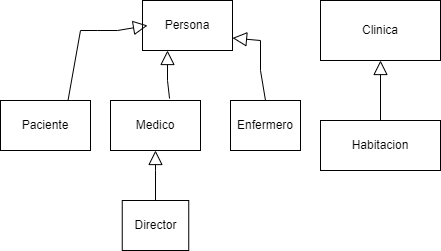

The diagram above was exported from draw.io. Its source (the exported page's mxGraphModel, read from the mxfile embedded in the PNG):
<mxGraphModel dx="880" dy="456" grid="1" gridSize="10" guides="1" tooltips="1" connect="1" arrows="1" fold="1" page="1" pageScale="1" pageWidth="827" pageHeight="1169" math="0" shadow="0">
  <root>
    <mxCell id="0" />
    <mxCell id="1" parent="0" />
    <mxCell id="ki381yHXqh_orxDvS9za-1" value="Persona" style="rounded=0;whiteSpace=wrap;html=1;" vertex="1" parent="1">
      <mxGeometry x="302" y="130" width="90" height="50" as="geometry" />
    </mxCell>
    <mxCell id="ki381yHXqh_orxDvS9za-2" value="" style="edgeStyle=none;html=1;endSize=12;endArrow=block;endFill=0;rounded=0;startArrow=none;entryX=0;entryY=0.5;entryDx=0;entryDy=0;exitX=0.75;exitY=0;exitDx=0;exitDy=0;" edge="1" parent="1" source="ki381yHXqh_orxDvS9za-8">
      <mxGeometry width="160" relative="1" as="geometry">
        <mxPoint x="172" y="230" as="sourcePoint" />
        <mxPoint x="307" y="155" as="targetPoint" />
        <Array as="points">
          <mxPoint x="240" y="160" />
          <mxPoint x="257" y="160" />
          <mxPoint x="277" y="160" />
        </Array>
      </mxGeometry>
    </mxCell>
    <mxCell id="ki381yHXqh_orxDvS9za-5" value="Medico" style="rounded=0;whiteSpace=wrap;html=1;" vertex="1" parent="1">
      <mxGeometry x="270" y="230" width="90" height="50" as="geometry" />
    </mxCell>
    <mxCell id="ki381yHXqh_orxDvS9za-6" value="Enfermero" style="rounded=0;whiteSpace=wrap;html=1;" vertex="1" parent="1">
      <mxGeometry x="390" y="230" width="70" height="50" as="geometry" />
    </mxCell>
    <mxCell id="ki381yHXqh_orxDvS9za-7" value="Director" style="rounded=0;whiteSpace=wrap;html=1;" vertex="1" parent="1">
      <mxGeometry x="281.75" y="330" width="66.5" height="50" as="geometry" />
    </mxCell>
    <mxCell id="ki381yHXqh_orxDvS9za-9" value="Habitacion" style="rounded=0;whiteSpace=wrap;html=1;" vertex="1" parent="1">
      <mxGeometry x="480" y="250" width="120" height="50" as="geometry" />
    </mxCell>
    <mxCell id="ki381yHXqh_orxDvS9za-10" value="Clinica" style="rounded=0;whiteSpace=wrap;html=1;" vertex="1" parent="1">
      <mxGeometry x="480" y="130" width="120" height="60" as="geometry" />
    </mxCell>
    <mxCell id="ki381yHXqh_orxDvS9za-8" value="Paciente" style="rounded=0;whiteSpace=wrap;html=1;" vertex="1" parent="1">
      <mxGeometry x="160" y="230" width="90" height="50" as="geometry" />
    </mxCell>
    <mxCell id="ki381yHXqh_orxDvS9za-12" value="" style="edgeStyle=none;html=1;endSize=12;endArrow=block;endFill=0;rounded=0;exitX=0.656;exitY=-0.04;exitDx=0;exitDy=0;exitPerimeter=0;" edge="1" parent="1" source="ki381yHXqh_orxDvS9za-5">
      <mxGeometry width="160" relative="1" as="geometry">
        <mxPoint x="347" y="250" as="sourcePoint" />
        <mxPoint x="327" y="180" as="targetPoint" />
        <Array as="points">
          <mxPoint x="327" y="210" />
        </Array>
      </mxGeometry>
    </mxCell>
    <mxCell id="ki381yHXqh_orxDvS9za-13" value="" style="edgeStyle=none;html=1;endSize=12;endArrow=block;endFill=0;rounded=0;exitX=0.5;exitY=0;exitDx=0;exitDy=0;entryX=1;entryY=0.75;entryDx=0;entryDy=0;" edge="1" parent="1" source="ki381yHXqh_orxDvS9za-6" target="ki381yHXqh_orxDvS9za-1">
      <mxGeometry width="160" relative="1" as="geometry">
        <mxPoint x="277" y="200" as="sourcePoint" />
        <mxPoint x="374.5" y="180" as="targetPoint" />
        <Array as="points">
          <mxPoint x="420" y="200" />
          <mxPoint x="420" y="170" />
        </Array>
      </mxGeometry>
    </mxCell>
    <mxCell id="ki381yHXqh_orxDvS9za-14" value="" style="edgeStyle=none;html=1;endSize=12;endArrow=block;endFill=0;rounded=0;exitX=0.5;exitY=0;exitDx=0;exitDy=0;entryX=0.5;entryY=1;entryDx=0;entryDy=0;" edge="1" parent="1" source="ki381yHXqh_orxDvS9za-7" target="ki381yHXqh_orxDvS9za-5">
      <mxGeometry width="160" relative="1" as="geometry">
        <mxPoint x="457" y="220" as="sourcePoint" />
        <mxPoint x="340" y="280" as="targetPoint" />
        <Array as="points">
          <mxPoint x="315" y="300" />
        </Array>
      </mxGeometry>
    </mxCell>
    <mxCell id="ki381yHXqh_orxDvS9za-17" value="" style="edgeStyle=none;html=1;endSize=12;endArrow=block;endFill=0;rounded=0;entryX=0.5;entryY=1;entryDx=0;entryDy=0;exitX=0.5;exitY=0;exitDx=0;exitDy=0;" edge="1" parent="1" source="ki381yHXqh_orxDvS9za-9" target="ki381yHXqh_orxDvS9za-10">
      <mxGeometry width="160" relative="1" as="geometry">
        <mxPoint x="470" y="360" as="sourcePoint" />
        <mxPoint x="630" y="360" as="targetPoint" />
      </mxGeometry>
    </mxCell>
  </root>
</mxGraphModel>